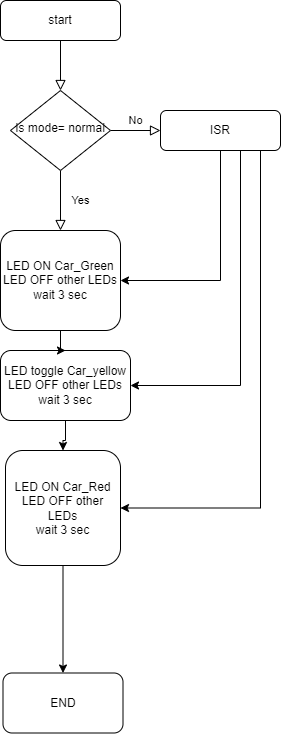

The diagram above was exported from draw.io. Its source (the exported page's mxGraphModel, read from the mxfile embedded in the PNG):
<mxGraphModel dx="270" dy="545" grid="1" gridSize="10" guides="1" tooltips="1" connect="1" arrows="1" fold="1" page="1" pageScale="1" pageWidth="827" pageHeight="1169" math="0" shadow="0">
  <root>
    <mxCell id="WIyWlLk6GJQsqaUBKTNV-0" />
    <mxCell id="WIyWlLk6GJQsqaUBKTNV-1" parent="WIyWlLk6GJQsqaUBKTNV-0" />
    <mxCell id="WIyWlLk6GJQsqaUBKTNV-2" value="" style="rounded=0;html=1;jettySize=auto;orthogonalLoop=1;fontSize=11;endArrow=block;endFill=0;endSize=8;strokeWidth=1;shadow=0;labelBackgroundColor=none;edgeStyle=orthogonalEdgeStyle;" parent="WIyWlLk6GJQsqaUBKTNV-1" source="WIyWlLk6GJQsqaUBKTNV-3" target="WIyWlLk6GJQsqaUBKTNV-6" edge="1">
      <mxGeometry relative="1" as="geometry" />
    </mxCell>
    <mxCell id="WIyWlLk6GJQsqaUBKTNV-3" value="start" style="rounded=1;whiteSpace=wrap;html=1;fontSize=12;glass=0;strokeWidth=1;shadow=0;" parent="WIyWlLk6GJQsqaUBKTNV-1" vertex="1">
      <mxGeometry x="160" y="80" width="120" height="40" as="geometry" />
    </mxCell>
    <mxCell id="WIyWlLk6GJQsqaUBKTNV-4" value="Yes" style="rounded=0;html=1;jettySize=auto;orthogonalLoop=1;fontSize=11;endArrow=block;endFill=0;endSize=8;strokeWidth=1;shadow=0;labelBackgroundColor=none;edgeStyle=orthogonalEdgeStyle;entryX=0.5;entryY=0;entryDx=0;entryDy=0;" parent="WIyWlLk6GJQsqaUBKTNV-1" source="WIyWlLk6GJQsqaUBKTNV-6" target="WIyWlLk6GJQsqaUBKTNV-12" edge="1">
      <mxGeometry y="20" relative="1" as="geometry">
        <mxPoint as="offset" />
        <mxPoint x="220" y="290" as="targetPoint" />
      </mxGeometry>
    </mxCell>
    <mxCell id="WIyWlLk6GJQsqaUBKTNV-5" value="No" style="edgeStyle=orthogonalEdgeStyle;rounded=0;html=1;jettySize=auto;orthogonalLoop=1;fontSize=11;endArrow=block;endFill=0;endSize=8;strokeWidth=1;shadow=0;labelBackgroundColor=none;" parent="WIyWlLk6GJQsqaUBKTNV-1" source="WIyWlLk6GJQsqaUBKTNV-6" target="WIyWlLk6GJQsqaUBKTNV-7" edge="1">
      <mxGeometry y="10" relative="1" as="geometry">
        <mxPoint as="offset" />
      </mxGeometry>
    </mxCell>
    <mxCell id="WIyWlLk6GJQsqaUBKTNV-6" value="Is mode= normal" style="rhombus;whiteSpace=wrap;html=1;shadow=0;fontFamily=Helvetica;fontSize=12;align=center;strokeWidth=1;spacing=6;spacingTop=-4;" parent="WIyWlLk6GJQsqaUBKTNV-1" vertex="1">
      <mxGeometry x="170" y="170" width="100" height="80" as="geometry" />
    </mxCell>
    <mxCell id="dUHkJcy0JxtnblQflp-c-7" value="" style="edgeStyle=orthogonalEdgeStyle;rounded=0;orthogonalLoop=1;jettySize=auto;html=1;entryX=1;entryY=0.5;entryDx=0;entryDy=0;" edge="1" parent="WIyWlLk6GJQsqaUBKTNV-1" source="WIyWlLk6GJQsqaUBKTNV-7" target="WIyWlLk6GJQsqaUBKTNV-12">
      <mxGeometry relative="1" as="geometry">
        <mxPoint x="380" y="380" as="targetPoint" />
        <Array as="points">
          <mxPoint x="380" y="360" />
        </Array>
      </mxGeometry>
    </mxCell>
    <mxCell id="dUHkJcy0JxtnblQflp-c-9" style="edgeStyle=orthogonalEdgeStyle;rounded=0;orthogonalLoop=1;jettySize=auto;html=1;entryX=1;entryY=0.5;entryDx=0;entryDy=0;" edge="1" parent="WIyWlLk6GJQsqaUBKTNV-1" source="WIyWlLk6GJQsqaUBKTNV-7" target="WIyWlLk6GJQsqaUBKTNV-11">
      <mxGeometry relative="1" as="geometry">
        <mxPoint x="380" y="470" as="targetPoint" />
        <Array as="points">
          <mxPoint x="400" y="465" />
        </Array>
      </mxGeometry>
    </mxCell>
    <mxCell id="dUHkJcy0JxtnblQflp-c-10" style="edgeStyle=orthogonalEdgeStyle;rounded=0;orthogonalLoop=1;jettySize=auto;html=1;entryX=1;entryY=0.5;entryDx=0;entryDy=0;" edge="1" parent="WIyWlLk6GJQsqaUBKTNV-1" source="WIyWlLk6GJQsqaUBKTNV-7" target="dUHkJcy0JxtnblQflp-c-2">
      <mxGeometry relative="1" as="geometry">
        <mxPoint x="380" y="590" as="targetPoint" />
        <Array as="points">
          <mxPoint x="420" y="588" />
        </Array>
      </mxGeometry>
    </mxCell>
    <mxCell id="WIyWlLk6GJQsqaUBKTNV-7" value="ISR" style="rounded=1;whiteSpace=wrap;html=1;fontSize=12;glass=0;strokeWidth=1;shadow=0;" parent="WIyWlLk6GJQsqaUBKTNV-1" vertex="1">
      <mxGeometry x="320" y="190" width="120" height="40" as="geometry" />
    </mxCell>
    <mxCell id="dUHkJcy0JxtnblQflp-c-3" value="" style="edgeStyle=orthogonalEdgeStyle;rounded=0;orthogonalLoop=1;jettySize=auto;html=1;" edge="1" parent="WIyWlLk6GJQsqaUBKTNV-1" source="WIyWlLk6GJQsqaUBKTNV-11" target="dUHkJcy0JxtnblQflp-c-2">
      <mxGeometry relative="1" as="geometry" />
    </mxCell>
    <mxCell id="WIyWlLk6GJQsqaUBKTNV-11" value="LED toggle Car_yellow&lt;br&gt;LED OFF other LEDs&lt;br&gt;wait 3 sec" style="rounded=1;whiteSpace=wrap;html=1;fontSize=12;glass=0;strokeWidth=1;shadow=0;" parent="WIyWlLk6GJQsqaUBKTNV-1" vertex="1">
      <mxGeometry x="160" y="430" width="130" height="70" as="geometry" />
    </mxCell>
    <mxCell id="dUHkJcy0JxtnblQflp-c-1" value="" style="edgeStyle=orthogonalEdgeStyle;rounded=0;orthogonalLoop=1;jettySize=auto;html=1;" edge="1" parent="WIyWlLk6GJQsqaUBKTNV-1" source="WIyWlLk6GJQsqaUBKTNV-12" target="WIyWlLk6GJQsqaUBKTNV-11">
      <mxGeometry relative="1" as="geometry" />
    </mxCell>
    <mxCell id="WIyWlLk6GJQsqaUBKTNV-12" value="LED ON Car_Green&lt;br&gt;LED OFF other LEDs&lt;br&gt;wait 3 sec" style="rounded=1;whiteSpace=wrap;html=1;fontSize=12;glass=0;strokeWidth=1;shadow=0;" parent="WIyWlLk6GJQsqaUBKTNV-1" vertex="1">
      <mxGeometry x="160" y="310" width="120" height="100" as="geometry" />
    </mxCell>
    <mxCell id="dUHkJcy0JxtnblQflp-c-5" value="" style="edgeStyle=orthogonalEdgeStyle;rounded=0;orthogonalLoop=1;jettySize=auto;html=1;" edge="1" parent="WIyWlLk6GJQsqaUBKTNV-1" source="dUHkJcy0JxtnblQflp-c-2" target="dUHkJcy0JxtnblQflp-c-4">
      <mxGeometry relative="1" as="geometry" />
    </mxCell>
    <mxCell id="dUHkJcy0JxtnblQflp-c-2" value="LED ON Car_Red&lt;br&gt;LED OFF other LEDs&lt;br&gt;wait 3 sec" style="rounded=1;whiteSpace=wrap;html=1;glass=0;strokeWidth=1;shadow=0;" vertex="1" parent="WIyWlLk6GJQsqaUBKTNV-1">
      <mxGeometry x="165" y="530" width="115" height="115" as="geometry" />
    </mxCell>
    <mxCell id="dUHkJcy0JxtnblQflp-c-4" value="END" style="rounded=1;whiteSpace=wrap;html=1;glass=0;strokeWidth=1;shadow=0;" vertex="1" parent="WIyWlLk6GJQsqaUBKTNV-1">
      <mxGeometry x="162.5" y="752.5" width="120" height="60" as="geometry" />
    </mxCell>
  </root>
</mxGraphModel>